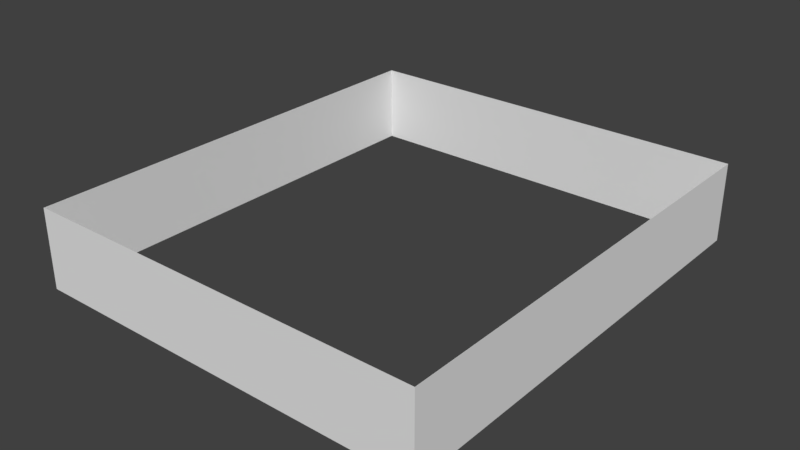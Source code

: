 # Source: base_link.blend  (saved by Blender 2.79.0; exported with 4.5.12 LTS)
import bpy
from mathutils import Matrix  # noqa: F401  (used for matrix-valued properties, if any)

bpy.ops.wm.read_factory_settings(use_empty=True)
scene = bpy.context.scene
scene.name = 'Scene'

# ---- collections
col_collection_1 = bpy.data.collections.new('Collection 1'); scene.collection.children.link(col_collection_1)

# ---- world
world_world = bpy.data.worlds.new('World'); scene.world = world_world
world_world.color = (0.05088, 0.05088, 0.05088)
world_world.use_sun_shadow = False
world_world.sun_shadow_jitter_overblur = 0.0
world_world.cycles.sampling_method = 'MANUAL'

# ---- meshes
me_base_link = bpy.data.meshes.new('base link')
me_base_link.from_pydata([(-4.392, 2.421, 3.0), (-4.402, 2.431, 3.0), (-4.392, -14.79, 3.0), (-4.402, -14.8, 3.0), (10.88, -14.79, 3.0), (10.89, -14.8, 3.0), (10.88, 2.421, 3.0), (10.89, 2.431, 3.0), (-4.392, 2.421, -1.925e-15), (-4.402, 2.431, -1.925e-15), (10.88, 2.421, -1.925e-15), (10.89, 2.431, -1.925e-15), (10.88, -14.79, -8.707e-16), (10.89, -14.8, -8.701e-16), (-4.392, -14.79, -8.707e-16), (-4.402, -14.8, -8.701e-16)], [], [(0, 1, 2), (2, 1, 3), (2, 3, 4), (4, 3, 5), (4, 5, 6), (6, 5, 7), (6, 7, 0), (0, 7, 1), (8, 9, 10), (10, 9, 11), (10, 11, 12), (12, 11, 13), (12, 13, 14), (14, 13, 15), (14, 15, 8), (8, 15, 9), (3, 1, 15), (15, 1, 9), (5, 3, 13), (13, 3, 15), (7, 5, 11), (11, 5, 13), (1, 7, 9), (9, 7, 11), (0, 2, 8), (8, 2, 14), (2, 4, 14), (14, 4, 12), (4, 6, 12), (12, 6, 10), (6, 0, 10), (10, 0, 8)])
_uv = me_base_link.uv_layers.new(name='UVMap')
_uv.uv.foreach_set('vector', [0.0002979, 0.4997, 8.521e-08, 0.5, 0.0002978, 0.0002902, 0.0002978, 0.0002902, 8.521e-08, 0.5, 0.0, 5.535e-08, 0.6823, 0.07315, 0.6825, 0.07277, 0.6823, 0.653, 0.455, 0.0002902, 0.0, 5.535e-08, 0.4553, 0.0, 0.455, 0.0002902, 0.4553, 0.0, 0.455, 0.4997, 0.455, 0.4997, 0.4553, 0.0, 0.4553, 0.5, 0.455, 0.4997, 0.4553, 0.5, 0.0002979, 0.4997, 0.0002979, 0.4997, 0.4553, 0.5, 8.521e-08, 0.5, 0.9104, 0.4997, 0.9107, 0.5, 0.4556, 0.4997, 0.4556, 0.4997, 0.9107, 0.5, 0.4553, 0.5, 0.4556, 0.4997, 0.4553, 0.5, 0.4556, 0.0002902, 0.4556, 0.0002902, 0.4553, 0.5, 0.4553, 0.0, 0.4556, 0.0002902, 0.4553, 0.0, 0.9104, 0.0002902, 0.9104, 0.0002902, 0.4553, 0.0, 0.9107, 0.0, -0.9699, -1.985, -0.9704, -1.986, 0.005786, -1.985, 0.9104, 0.4997, 0.9107, 0.0, 0.9107, 0.5, 4.26e-08, 1.0, 0.0, 0.5, 0.08935, 1.0, 0.08935, 1.0, 0.0, 0.5, 0.08935, 0.5, 0.3574, 0.5, 0.3574, 0.9436, 0.268, 0.5, 0.268, 0.5, 0.3574, 0.9436, 0.268, 0.9436, 0.9107, 0.5, 0.9107, 2.767e-08, 1.0, 0.5, 1.0, 0.5, 0.9107, 2.767e-08, 1.0, 0.0, 0.4467, 0.5, 0.4467, 0.9436, 0.3574, 0.5, 0.3574, 0.5, 0.4467, 0.9436, 0.3574, 0.9436, 0.982, 0.6234, 0.006352, 0.6234, 0.982, 0.3396, 0.982, 0.3396, 0.006352, 0.6234, 0.006352, 0.3396, 0.1603, 0.9201, 0.002762, 0.9234, 0.1603, 0.8094, 0.1603, 0.8094, 0.002762, 0.9234, 0.002762, 0.8094, 0.6876, 0.9015, 0.1597, 0.8936, 0.6917, 0.7691, 0.6917, 0.7691, 0.1597, 0.8936, 0.1597, 0.7796, 0.1523, 0.9146, -0.0006003, 0.9159, 0.1513, 0.7809, 0.1513, 0.7809, -0.0006003, 0.9159, -0.0001743, 0.7822])
me_base_link.use_remesh_preserve_volume = False
me_base_link.use_remesh_preserve_attributes = False
me_base_link.use_mirror_vertex_groups = False
me_base_link.update()

# ---- objects
ob_base_link = bpy.data.objects.new('base link', me_base_link)

# ---- transforms, parenting, visibility, modifiers, constraints
ob_base_link.location = (0.0, 0.0, 0.0)
ob_base_link.lineart.crease_threshold = 0.0

# ---- collection membership
col_collection_1.objects.link(ob_base_link)

# ---- scene / render settings (as saved in the file)
scene.frame_start = 1; scene.frame_end = 250; scene.frame_set(1)
scene.render.engine = 'BLENDER_EEVEE_NEXT'
scene.render.resolution_percentage = 50
scene.render.dither_intensity = 0.0
scene.cycles.use_denoising = False
scene.cycles.samples = 128
scene.cycles.sampling_pattern = 'TABULATED_SOBOL'
scene.cycles.use_adaptive_sampling = False
scene.cycles.use_light_tree = False
scene.cycles.blur_glossy = 0.0
scene.cycles.sample_clamp_indirect = 0.0
scene.view_settings.view_transform = 'Standard'
bpy.context.view_layer.update()

# ---- added for rendering (the .blend has no active camera and no usable light): camera, sun
cam_auto = bpy.data.cameras.new('AutoCamera')
cam_auto.lens = 50.0
cam_auto.sensor_width = 36.0
cam_auto.clip_end = 1000.0
ob_auto_camera = bpy.data.objects.new('AutoCamera', cam_auto)
scene.collection.objects.link(ob_auto_camera)
ob_auto_camera.location = (24.7359, -31.9768, 18.6946)
ob_auto_camera.rotation_euler = (1.09748, -7.21219e-08, 0.694738)
scene.camera = ob_auto_camera
light_auto_sun = bpy.data.lights.new('AutoSun', 'SUN')
light_auto_sun.energy = 3.0
light_auto_sun.angle = 0.0523599
ob_auto_sun = bpy.data.objects.new('AutoSun', light_auto_sun)
scene.collection.objects.link(ob_auto_sun)
ob_auto_sun.rotation_euler = (0.872665, 0.174533, 0.523599)
bpy.context.view_layer.update()
